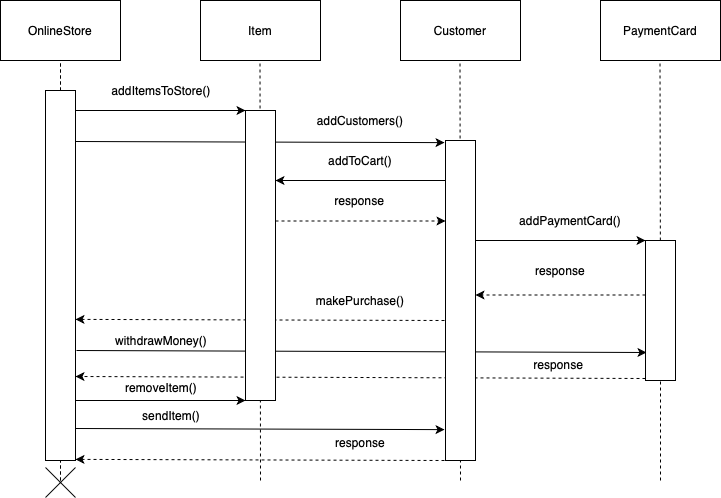

The diagram above was exported from draw.io. Its source (the exported page's mxGraphModel, read from the mxfile embedded in the PNG):
<mxGraphModel dx="946" dy="576" grid="1" gridSize="10" guides="1" tooltips="1" connect="1" arrows="1" fold="1" page="1" pageScale="1" pageWidth="827" pageHeight="1169" math="0" shadow="0">
  <root>
    <mxCell id="0" />
    <mxCell id="1" parent="0" />
    <mxCell id="A0jU7Y4dGOyGekAXAblq-40" value="" style="endArrow=classic;html=1;entryX=0.033;entryY=0.8;entryDx=0;entryDy=0;entryPerimeter=0;dashed=1;" edge="1" parent="1">
      <mxGeometry width="50" height="50" relative="1" as="geometry">
        <mxPoint x="685" y="418" as="sourcePoint" />
        <mxPoint x="115.00000000000001" y="416" as="targetPoint" />
      </mxGeometry>
    </mxCell>
    <mxCell id="A0jU7Y4dGOyGekAXAblq-36" value="" style="endArrow=classic;html=1;entryX=0.033;entryY=0.8;entryDx=0;entryDy=0;entryPerimeter=0;" edge="1" parent="1" target="A0jU7Y4dGOyGekAXAblq-17">
      <mxGeometry width="50" height="50" relative="1" as="geometry">
        <mxPoint x="115.99" y="390" as="sourcePoint" />
        <mxPoint x="680" y="391" as="targetPoint" />
      </mxGeometry>
    </mxCell>
    <mxCell id="A0jU7Y4dGOyGekAXAblq-34" value="" style="endArrow=classic;html=1;entryX=-0.033;entryY=0.088;entryDx=0;entryDy=0;entryPerimeter=0;dashed=1;" edge="1" parent="1">
      <mxGeometry width="50" height="50" relative="1" as="geometry">
        <mxPoint x="484.01" y="360" as="sourcePoint" />
        <mxPoint x="115" y="358.88" as="targetPoint" />
      </mxGeometry>
    </mxCell>
    <mxCell id="A0jU7Y4dGOyGekAXAblq-19" value="" style="endArrow=classic;html=1;entryX=-0.033;entryY=0.088;entryDx=0;entryDy=0;entryPerimeter=0;" edge="1" parent="1">
      <mxGeometry width="50" height="50" relative="1" as="geometry">
        <mxPoint x="115" y="181" as="sourcePoint" />
        <mxPoint x="484.01" y="182.12" as="targetPoint" />
      </mxGeometry>
    </mxCell>
    <mxCell id="A0jU7Y4dGOyGekAXAblq-5" value="OnlineStore" style="rounded=0;whiteSpace=wrap;html=1;" vertex="1" parent="1">
      <mxGeometry x="40" y="40" width="120" height="60" as="geometry" />
    </mxCell>
    <mxCell id="A0jU7Y4dGOyGekAXAblq-6" value="Item" style="rounded=0;whiteSpace=wrap;html=1;" vertex="1" parent="1">
      <mxGeometry x="240" y="40" width="120" height="60" as="geometry" />
    </mxCell>
    <mxCell id="A0jU7Y4dGOyGekAXAblq-7" value="Customer" style="rounded=0;whiteSpace=wrap;html=1;" vertex="1" parent="1">
      <mxGeometry x="440" y="40" width="120" height="60" as="geometry" />
    </mxCell>
    <mxCell id="A0jU7Y4dGOyGekAXAblq-8" value="PaymentCard" style="rounded=0;whiteSpace=wrap;html=1;" vertex="1" parent="1">
      <mxGeometry x="640" y="40" width="120" height="60" as="geometry" />
    </mxCell>
    <mxCell id="A0jU7Y4dGOyGekAXAblq-9" value="" style="endArrow=none;dashed=1;html=1;" edge="1" parent="1">
      <mxGeometry width="50" height="50" relative="1" as="geometry">
        <mxPoint x="100" y="520" as="sourcePoint" />
        <mxPoint x="100" y="100" as="targetPoint" />
      </mxGeometry>
    </mxCell>
    <mxCell id="A0jU7Y4dGOyGekAXAblq-10" value="" style="endArrow=none;dashed=1;html=1;" edge="1" parent="1">
      <mxGeometry width="50" height="50" relative="1" as="geometry">
        <mxPoint x="300" y="520" as="sourcePoint" />
        <mxPoint x="299.5" y="100" as="targetPoint" />
      </mxGeometry>
    </mxCell>
    <mxCell id="A0jU7Y4dGOyGekAXAblq-11" value="" style="endArrow=none;dashed=1;html=1;" edge="1" parent="1">
      <mxGeometry width="50" height="50" relative="1" as="geometry">
        <mxPoint x="500" y="520" as="sourcePoint" />
        <mxPoint x="499.5" y="100" as="targetPoint" />
      </mxGeometry>
    </mxCell>
    <mxCell id="A0jU7Y4dGOyGekAXAblq-12" value="" style="endArrow=none;dashed=1;html=1;" edge="1" parent="1" source="A0jU7Y4dGOyGekAXAblq-17">
      <mxGeometry width="50" height="50" relative="1" as="geometry">
        <mxPoint x="700" y="440" as="sourcePoint" />
        <mxPoint x="699.5" y="100" as="targetPoint" />
      </mxGeometry>
    </mxCell>
    <mxCell id="A0jU7Y4dGOyGekAXAblq-13" value="" style="rounded=0;whiteSpace=wrap;html=1;" vertex="1" parent="1">
      <mxGeometry x="85" y="130" width="30" height="370" as="geometry" />
    </mxCell>
    <mxCell id="A0jU7Y4dGOyGekAXAblq-14" value="" style="endArrow=classic;html=1;entryX=0;entryY=0;entryDx=0;entryDy=0;" edge="1" parent="1" target="A0jU7Y4dGOyGekAXAblq-15">
      <mxGeometry width="50" height="50" relative="1" as="geometry">
        <mxPoint x="115" y="150" as="sourcePoint" />
        <mxPoint x="280" y="150" as="targetPoint" />
      </mxGeometry>
    </mxCell>
    <mxCell id="A0jU7Y4dGOyGekAXAblq-15" value="" style="rounded=0;whiteSpace=wrap;html=1;" vertex="1" parent="1">
      <mxGeometry x="285" y="150" width="30" height="290" as="geometry" />
    </mxCell>
    <mxCell id="A0jU7Y4dGOyGekAXAblq-16" value="" style="rounded=0;whiteSpace=wrap;html=1;" vertex="1" parent="1">
      <mxGeometry x="485" y="180" width="30" height="320" as="geometry" />
    </mxCell>
    <mxCell id="A0jU7Y4dGOyGekAXAblq-17" value="" style="rounded=0;whiteSpace=wrap;html=1;" vertex="1" parent="1">
      <mxGeometry x="685" y="280" width="30" height="140" as="geometry" />
    </mxCell>
    <mxCell id="A0jU7Y4dGOyGekAXAblq-18" value="" style="endArrow=none;dashed=1;html=1;" edge="1" parent="1" target="A0jU7Y4dGOyGekAXAblq-17">
      <mxGeometry width="50" height="50" relative="1" as="geometry">
        <mxPoint x="700" y="520" as="sourcePoint" />
        <mxPoint x="699.5" y="100" as="targetPoint" />
      </mxGeometry>
    </mxCell>
    <mxCell id="A0jU7Y4dGOyGekAXAblq-20" value="" style="endArrow=classic;html=1;entryX=0;entryY=0;entryDx=0;entryDy=0;" edge="1" parent="1">
      <mxGeometry width="50" height="50" relative="1" as="geometry">
        <mxPoint x="515" y="280" as="sourcePoint" />
        <mxPoint x="685" y="280" as="targetPoint" />
      </mxGeometry>
    </mxCell>
    <mxCell id="A0jU7Y4dGOyGekAXAblq-21" value="addItemsToStore()" style="text;html=1;strokeColor=none;fillColor=none;align=center;verticalAlign=middle;whiteSpace=wrap;rounded=0;" vertex="1" parent="1">
      <mxGeometry x="181" y="120" width="40" height="20" as="geometry" />
    </mxCell>
    <mxCell id="A0jU7Y4dGOyGekAXAblq-24" value="addCustomers()" style="text;html=1;strokeColor=none;fillColor=none;align=center;verticalAlign=middle;whiteSpace=wrap;rounded=0;" vertex="1" parent="1">
      <mxGeometry x="380" y="150" width="40" height="20" as="geometry" />
    </mxCell>
    <mxCell id="A0jU7Y4dGOyGekAXAblq-25" value="addPaymentCard()" style="text;html=1;strokeColor=none;fillColor=none;align=center;verticalAlign=middle;whiteSpace=wrap;rounded=0;" vertex="1" parent="1">
      <mxGeometry x="590" y="250" width="40" height="20" as="geometry" />
    </mxCell>
    <mxCell id="A0jU7Y4dGOyGekAXAblq-26" value="" style="endArrow=classic;html=1;entryX=0;entryY=0;entryDx=0;entryDy=0;" edge="1" parent="1">
      <mxGeometry width="50" height="50" relative="1" as="geometry">
        <mxPoint x="485" y="220" as="sourcePoint" />
        <mxPoint x="315" y="220" as="targetPoint" />
      </mxGeometry>
    </mxCell>
    <mxCell id="A0jU7Y4dGOyGekAXAblq-28" value="addToCart()" style="text;html=1;strokeColor=none;fillColor=none;align=center;verticalAlign=middle;whiteSpace=wrap;rounded=0;" vertex="1" parent="1">
      <mxGeometry x="380" y="190" width="40" height="20" as="geometry" />
    </mxCell>
    <mxCell id="A0jU7Y4dGOyGekAXAblq-29" value="" style="endArrow=classic;html=1;entryX=0;entryY=0;entryDx=0;entryDy=0;dashed=1;" edge="1" parent="1">
      <mxGeometry width="50" height="50" relative="1" as="geometry">
        <mxPoint x="315" y="260.5" as="sourcePoint" />
        <mxPoint x="485" y="260.5" as="targetPoint" />
      </mxGeometry>
    </mxCell>
    <mxCell id="A0jU7Y4dGOyGekAXAblq-31" value="response&amp;nbsp;" style="text;html=1;strokeColor=none;fillColor=none;align=center;verticalAlign=middle;whiteSpace=wrap;rounded=0;" vertex="1" parent="1">
      <mxGeometry x="351" y="230" width="100" height="20" as="geometry" />
    </mxCell>
    <mxCell id="A0jU7Y4dGOyGekAXAblq-32" value="" style="endArrow=classic;html=1;entryX=0;entryY=0;entryDx=0;entryDy=0;dashed=1;" edge="1" parent="1">
      <mxGeometry width="50" height="50" relative="1" as="geometry">
        <mxPoint x="685" y="334.5" as="sourcePoint" />
        <mxPoint x="515" y="334.5" as="targetPoint" />
      </mxGeometry>
    </mxCell>
    <mxCell id="A0jU7Y4dGOyGekAXAblq-33" value="response" style="text;html=1;strokeColor=none;fillColor=none;align=center;verticalAlign=middle;whiteSpace=wrap;rounded=0;" vertex="1" parent="1">
      <mxGeometry x="550" y="300" width="100" height="20" as="geometry" />
    </mxCell>
    <mxCell id="A0jU7Y4dGOyGekAXAblq-35" value="makePurchase()" style="text;html=1;strokeColor=none;fillColor=none;align=center;verticalAlign=middle;whiteSpace=wrap;rounded=0;" vertex="1" parent="1">
      <mxGeometry x="350" y="330" width="100" height="20" as="geometry" />
    </mxCell>
    <mxCell id="A0jU7Y4dGOyGekAXAblq-37" value="withdrawMoney()" style="text;html=1;strokeColor=none;fillColor=none;align=center;verticalAlign=middle;whiteSpace=wrap;rounded=0;" vertex="1" parent="1">
      <mxGeometry x="181" y="370" width="40" height="20" as="geometry" />
    </mxCell>
    <mxCell id="A0jU7Y4dGOyGekAXAblq-41" value="response&amp;nbsp;" style="text;html=1;strokeColor=none;fillColor=none;align=center;verticalAlign=middle;whiteSpace=wrap;rounded=0;" vertex="1" parent="1">
      <mxGeometry x="550" y="394" width="100" height="20" as="geometry" />
    </mxCell>
    <mxCell id="A0jU7Y4dGOyGekAXAblq-42" value="" style="endArrow=classic;html=1;entryX=0;entryY=0;entryDx=0;entryDy=0;" edge="1" parent="1">
      <mxGeometry width="50" height="50" relative="1" as="geometry">
        <mxPoint x="115" y="440" as="sourcePoint" />
        <mxPoint x="285" y="440" as="targetPoint" />
      </mxGeometry>
    </mxCell>
    <mxCell id="A0jU7Y4dGOyGekAXAblq-43" value="removeItem()" style="text;html=1;strokeColor=none;fillColor=none;align=center;verticalAlign=middle;whiteSpace=wrap;rounded=0;" vertex="1" parent="1">
      <mxGeometry x="181" y="417" width="40" height="20" as="geometry" />
    </mxCell>
    <mxCell id="A0jU7Y4dGOyGekAXAblq-45" value="" style="endArrow=classic;html=1;entryX=-0.033;entryY=0.088;entryDx=0;entryDy=0;entryPerimeter=0;" edge="1" parent="1">
      <mxGeometry width="50" height="50" relative="1" as="geometry">
        <mxPoint x="115" y="468" as="sourcePoint" />
        <mxPoint x="484.01" y="469.12" as="targetPoint" />
      </mxGeometry>
    </mxCell>
    <mxCell id="A0jU7Y4dGOyGekAXAblq-47" value="sendItem()" style="text;html=1;strokeColor=none;fillColor=none;align=center;verticalAlign=middle;whiteSpace=wrap;rounded=0;" vertex="1" parent="1">
      <mxGeometry x="191" y="445" width="40" height="20" as="geometry" />
    </mxCell>
    <mxCell id="A0jU7Y4dGOyGekAXAblq-48" value="" style="endArrow=classic;html=1;entryX=-0.033;entryY=0.088;entryDx=0;entryDy=0;entryPerimeter=0;dashed=1;" edge="1" parent="1">
      <mxGeometry width="50" height="50" relative="1" as="geometry">
        <mxPoint x="484.01" y="500" as="sourcePoint" />
        <mxPoint x="115" y="498.88" as="targetPoint" />
      </mxGeometry>
    </mxCell>
    <mxCell id="A0jU7Y4dGOyGekAXAblq-49" value="response" style="text;html=1;strokeColor=none;fillColor=none;align=center;verticalAlign=middle;whiteSpace=wrap;rounded=0;" vertex="1" parent="1">
      <mxGeometry x="350" y="472" width="100" height="20" as="geometry" />
    </mxCell>
    <mxCell id="A0jU7Y4dGOyGekAXAblq-50" value="" style="shape=umlDestroy;" vertex="1" parent="1">
      <mxGeometry x="85" y="507" width="30" height="30" as="geometry" />
    </mxCell>
  </root>
</mxGraphModel>